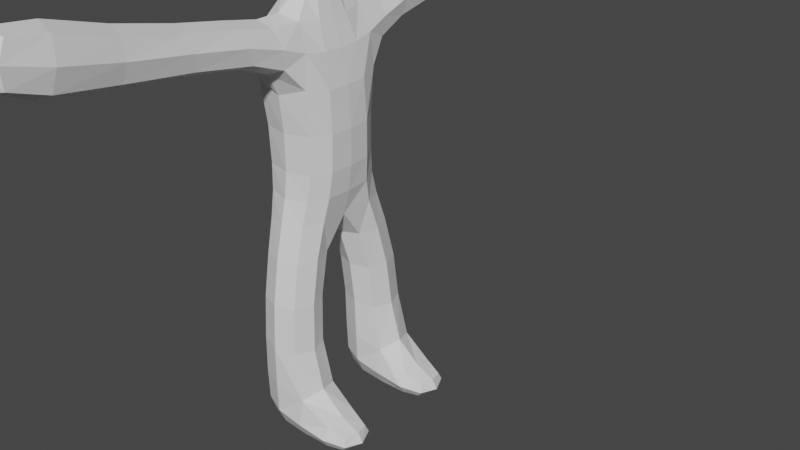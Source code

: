# Source: Zombie.blend  (saved by Blender 2.90.8; exported with 4.5.12 LTS)
import bpy
from mathutils import Matrix  # noqa: F401  (used for matrix-valued properties, if any)

bpy.ops.wm.read_factory_settings(use_empty=True)
scene = bpy.context.scene
scene.name = 'Scene'

# ---- collections
col_collection = bpy.data.collections.new('Collection'); scene.collection.children.link(col_collection)

# ---- materials (node trees are filled in below, after node groups)
mat_material = bpy.data.materials.new('Material')
mat_material.alpha_threshold = 0.0
mat_material.use_transparent_shadow = False
mat_material.line_color = (0.0, 0.0, 0.0, 1.0)

# ---- material node trees
mat_material.use_nodes = True; mat_material.node_tree.nodes.clear()
_N = mat_material.node_tree.nodes; _L = mat_material.node_tree.links
n0 = _N.new('ShaderNodeOutputMaterial'); n0.name = 'Material Output'; n0.location = (300, 300)
n1 = _N.new('ShaderNodeBsdfPrincipled'); n1.name = 'Principled BSDF'; n1.location = (10, 300)
n1.distribution = 'GGX'
n1.subsurface_method = 'BURLEY'
n1.inputs[2].default_value = 0.4
n1.inputs[3].default_value = 1.45
n1.inputs[27].default_value = (0.0, 0.0, 0.0, 1.0)
n1.inputs[28].default_value = 1.0
_L.new(n1.outputs[0], n0.inputs[0])
n0.is_active_output = True

# ---- world
world_world = bpy.data.worlds.new('World'); scene.world = world_world
world_world.use_nodes = True; world_world.node_tree.nodes.clear()
_N = world_world.node_tree.nodes; _L = world_world.node_tree.links
n0 = _N.new('ShaderNodeOutputWorld'); n0.name = 'World Output'; n0.location = (300, 300)
n1 = _N.new('ShaderNodeBackground'); n1.name = 'Background'; n1.location = (10, 300)
n1.inputs[0].default_value = (0.05088, 0.05088, 0.05088, 1.0)
_L.new(n1.outputs[0], n0.inputs[0])
n0.is_active_output = True
world_world.color = (0.05088, 0.05088, 0.05088)
world_world.use_sun_shadow = False
world_world.sun_shadow_jitter_overblur = 0.0

# ---- meshes
me_cube = bpy.data.meshes.new('Cube')
me_cube.from_pydata([(1.043, 2.78, 0.653), (1.022, 2.687, -0.7678), (1.043, 1.26, 0.653), (1.022, 1.354, -0.7678), (-0.6667, 2.687, 1.11), (-0.5, 2.52, -0.5258), (-0.6667, 1.354, 1.11), (-0.5, 1.52, -0.5258), (0.6156, 2.524, 3.953), (0.6156, 1.185, 3.953), (-0.7177, 2.524, 4.022), (-0.7177, 1.185, 4.022), (0.4487, 1.819, 6.64), (-0.9595, 1.819, 6.64), (0.5474, 1.459, 8.386), (-1.16, 1.481, 8.386), (0.607, 1.578, 11.3), (-1.227, 1.746, 11.28), (0.1845, 1.33, 13.32), (-0.9244, 1.625, 13.3), (-0.06212, 0.5047, 14.45), (-0.8062, 0.5443, 14.46), (-0.9283, 3.434, 12.42), (0.3197, 3.37, 12.5), (-0.8556, 3.727, 13.57), (0.09562, 3.7, 13.63), (-0.8978, 7.885, 13.16), (0.2706, 7.879, 13.18), (-0.8182, 7.696, 14.41), (0.1512, 7.705, 14.4), (0.3105, 0.5304, 15.2), (-0.7675, 0.4666, 15.22), (0.3575, 0.7746, 16.51), (-0.8855, 0.7646, 16.51), (-0.6749, 0.6562, 17.36), (0.1328, 0.6413, 17.38), (2.74, 2.52, -0.2578), (-0.7518, 11.3, 13.97), (0.3864, 11.3, 13.96), (-0.7753, 10.99, 15.2), (0.2152, 10.99, 15.19), (2.629, 2.52, -0.7676), (2.74, 1.52, -0.2578), (2.629, 1.52, -0.7676), (1.043, -2.78, 0.653), (1.022, -2.687, -0.7678), (1.043, -1.26, 0.653), (1.022, -1.354, -0.7678), (-0.6667, -2.687, 1.11), (-0.5, -2.52, -0.5258), (-0.6667, -1.354, 1.11), (-0.5, -1.52, -0.5258), (0.6156, -2.524, 3.953), (0.6156, -1.185, 3.953), (-0.7177, -2.524, 4.022), (-0.7177, -1.185, 4.022), (0.4487, -1.819, 6.64), (0.5981, 2.142e-08, 6.516), (-0.9595, -1.819, 6.64), (-1.1, -5.588e-09, 6.516), (0.5474, -1.459, 8.386), (0.9743, 0.0, 8.386), (-1.16, -1.481, 8.386), (-1.587, 0.0, 8.386), (0.607, -1.578, 11.3), (0.9087, 0.0, 11.13), (-1.227, -1.746, 11.28), (-1.589, 0.0, 11.13), (0.1845, -1.33, 13.32), (0.3598, 0.0, 13.21), (-0.9244, -1.625, 13.3), (-1.314, 0.0, 13.21), (-0.06212, -0.5047, 14.45), (0.1451, 0.0, 14.43), (-0.8062, -0.5443, 14.46), (-1.049, 0.0, 14.46), (-0.9283, -3.434, 12.42), (0.3197, -3.37, 12.5), (-0.8556, -3.727, 13.57), (0.09562, -3.7, 13.63), (-0.8978, -7.885, 13.16), (0.2706, -7.879, 13.18), (-0.8182, -7.696, 14.41), (0.1512, -7.705, 14.4), (0.3105, -0.5304, 15.2), (0.7106, 0.0, 15.12), (-0.7675, -0.4666, 15.22), (-1.101, 0.0, 15.21), (0.3575, -0.7746, 16.51), (0.8268, 2.561e-09, 16.51), (-0.8855, -0.7646, 16.51), (-1.309, 5.355e-09, 16.53), (-0.6749, -0.6562, 17.36), (-0.8619, 3.26e-09, 17.52), (0.3126, 2.328e-10, 17.54), (0.1328, -0.6413, 17.38), (2.74, -2.52, -0.2578), (-0.7518, -11.3, 13.97), (0.3864, -11.3, 13.96), (-0.7753, -10.99, 15.2), (0.2152, -10.99, 15.19), (2.629, -2.52, -0.7676), (2.74, -1.52, -0.2578), (2.629, -1.52, -0.7676), (-0.6096, 2.02, -0.6177), (0.06607, 2.659, -0.6925), (1.039, 2.954, -0.253), (-0.6381, 1.382, 0.03526), (1.039, 1.087, -0.253), (-0.6381, 2.659, 0.03526), (1.327, 2.02, 0.8532), (0.06607, 1.382, -0.6925), (-0.9167, 2.02, 1.162), (0.03887, 2.954, 0.9531), (1.015, 2.02, -0.942), (0.8656, 1.854, 3.94), (-0.9677, 1.854, 4.035), (-0.05107, 2.775, 3.987), (0.6997, 2.677, 2.292), (-0.6731, 2.667, 2.505), (-0.6731, 1.333, 2.505), (0.6997, 1.323, 2.292), (0.7344, 1.111, 6.636), (-1.246, 1.111, 6.636), (-0.2554, 2.066, 6.64), (0.5181, 2.19, 5.454), (-0.8246, 2.19, 5.463), (-0.838, 0.8008, 5.446), (0.5327, 0.8008, 5.437), (0.9209, 0.8358, 8.386), (-1.534, 0.855, 8.386), (-0.3064, 1.691, 8.386), (0.4789, 1.575, 7.482), (-1.079, 1.578, 7.482), (-1.454, 0.0, 7.479), (0.8529, 0.0, 7.479), (0.8773, 0.7953, 11.15), (-1.538, 0.9251, 11.15), (-0.2998, 1.857, 11.02), (0.5833, 1.443, 9.713), (-1.197, 1.516, 9.712), (-1.629, 0.0, 9.702), (1.008, 0.0, 9.702), (0.3418, 0.5949, 13.22), (-1.219, 0.8179, 13.22), (-0.3668, 1.631, 13.56), (0.5847, 1.459, 12.44), (-1.262, 1.752, 12.41), (-1.472, 0.0, 12.3), (0.6575, 0.0, 12.3), (0.112, 0.2843, 14.44), (-1.003, 0.3189, 14.46), (-0.4297, 0.6032, 14.46), (-0.03464, 0.7787, 13.94), (-0.8301, 0.9469, 13.94), (-1.157, 0.0, 13.93), (0.1486, 0.0, 13.92), (-0.2901, 3.344, 12.25), (-0.3942, 3.771, 13.81), (0.4138, 3.526, 13.08), (-1.098, 3.589, 12.98), (0.4136, 2.229, 12.07), (0.1409, 2.386, 13.35), (-1.011, 2.363, 12.01), (-0.866, 2.55, 13.31), (-0.3099, 7.916, 12.94), (-0.3372, 7.667, 14.64), (0.4114, 7.792, 13.79), (-1.058, 7.79, 13.78), (0.2388, 5.41, 12.84), (0.09467, 5.552, 13.95), (-0.8914, 5.433, 12.79), (-0.8236, 5.534, 13.92), (0.6231, 0.3146, 15.15), (-1.038, 0.2587, 15.22), (-0.2368, 0.5733, 15.23), (0.1067, 0.4446, 14.81), (-0.7707, 0.4056, 14.82), (-1.03, 0.0, 14.81), (0.4022, 0.0, 14.74), (0.7217, 0.4469, 16.51), (-1.221, 0.4381, 16.52), (-0.2697, 0.885, 16.51), (0.387, 0.6758, 15.82), (-0.8354, 0.6306, 15.83), (-1.233, 4.657e-10, 15.83), (0.8512, -4.191e-09, 15.76), (-1.208, -2.794e-09, 17.12), (0.2703, 0.7451, 17.07), (2.807, 2.63, -0.5275), (-0.8213, 0.7583, 17.05), (0.6702, 1.397e-09, 17.14), (-0.2138, 1.304e-08, 6.087), (-0.05107, 0.934, 3.987), (0.03887, 1.087, 0.9531), (-0.1561, 11.57, 13.87), (-0.2893, 11.2, 15.41), (0.4457, 11.38, 14.64), (-0.8911, 11.38, 14.65), (-0.855, 9.742, 14.97), (-0.9053, 10.08, 13.55), (0.236, 9.743, 14.96), (0.4337, 10.08, 13.55), (2.807, 1.411, -0.5275), (2.881, 2.02, -0.226), (2.734, 2.02, -0.829), (2.007, 2.659, -0.8002), (2.007, 1.382, -0.8002), (2.111, 1.372, -0.02206), (2.111, 2.669, -0.02206), (-0.8071, 0.4026, 17.47), (-0.2688, 0.6852, 17.41), (0.263, 0.388, 17.49), (-0.2754, -1.863e-09, 17.67), (-0.6096, -2.02, -0.6177), (0.06607, -2.659, -0.6925), (1.039, -2.954, -0.253), (-0.6381, -1.382, 0.03526), (1.039, -1.087, -0.253), (-0.6381, -2.659, 0.03526), (1.327, -2.02, 0.8532), (0.06607, -1.382, -0.6925), (-0.9167, -2.02, 1.162), (0.03887, -2.954, 0.9531), (1.015, -2.02, -0.942), (0.8656, -1.854, 3.94), (-0.9677, -1.854, 4.035), (-0.05107, -2.775, 3.987), (0.6997, -2.677, 2.292), (-0.6731, -2.667, 2.505), (-0.6731, -1.333, 2.505), (0.6997, -1.323, 2.292), (0.7344, -1.111, 6.636), (-1.246, -1.111, 6.636), (-0.2554, -2.066, 6.64), (0.5181, -2.19, 5.454), (-0.8246, -2.19, 5.463), (-0.838, -0.8008, 5.446), (0.5327, -0.8008, 5.437), (0.9209, -0.8358, 8.386), (-1.534, -0.855, 8.386), (-0.3064, -1.691, 8.386), (0.4789, -1.575, 7.482), (-1.079, -1.578, 7.482), (0.8773, -0.7953, 11.15), (-1.538, -0.9251, 11.15), (-0.2998, -1.857, 11.02), (0.5833, -1.443, 9.713), (-1.197, -1.516, 9.712), (0.3418, -0.5949, 13.22), (-1.219, -0.8179, 13.22), (-0.3668, -1.631, 13.56), (0.5847, -1.459, 12.44), (-1.262, -1.752, 12.41), (0.112, -0.2843, 14.44), (-1.003, -0.3189, 14.46), (-0.4297, -0.6032, 14.46), (-0.03464, -0.7787, 13.94), (-0.8301, -0.9469, 13.94), (-0.2901, -3.344, 12.25), (-0.3942, -3.771, 13.81), (0.4138, -3.526, 13.08), (-1.098, -3.589, 12.98), (0.4136, -2.229, 12.07), (0.1409, -2.386, 13.35), (-1.011, -2.363, 12.01), (-0.866, -2.55, 13.31), (-0.3099, -7.916, 12.94), (-0.3372, -7.667, 14.64), (0.4114, -7.792, 13.79), (-1.058, -7.79, 13.78), (0.2388, -5.41, 12.84), (0.09467, -5.552, 13.95), (-0.8914, -5.433, 12.79), (-0.8236, -5.534, 13.92), (0.6231, -0.3146, 15.15), (-1.038, -0.2587, 15.22), (-0.2368, -0.5733, 15.23), (0.1067, -0.4446, 14.81), (-0.7707, -0.4056, 14.82), (0.7217, -0.4469, 16.51), (-1.221, -0.4381, 16.52), (-0.2697, -0.885, 16.51), (0.387, -0.6758, 15.82), (-0.8354, -0.6306, 15.83), (0.2703, -0.7451, 17.07), (2.807, -2.63, -0.5275), (-0.8213, -0.7583, 17.05), (-0.05107, -0.934, 3.987), (0.03887, -1.087, 0.9531), (-0.1561, -11.57, 13.87), (-0.2893, -11.2, 15.41), (0.4457, -11.38, 14.64), (-0.8911, -11.38, 14.65), (-0.855, -9.742, 14.97), (-0.9053, -10.08, 13.55), (0.236, -9.743, 14.96), (0.4337, -10.08, 13.55), (2.807, -1.411, -0.5275), (2.881, -2.02, -0.226), (2.734, -2.02, -0.829), (2.007, -2.659, -0.8002), (2.007, -1.382, -0.8002), (2.111, -1.372, -0.02206), (2.111, -2.669, -0.02206), (-0.8071, -0.4026, 17.47), (-0.2688, -0.6852, 17.41), (0.263, -0.388, 17.49), (-0.8781, 2.02, 0.06203), (0.0544, 2.02, -0.8919), (2.0, 2.02, -0.9367), (0.05172, 2.934, -0.08789), (0.001384, 2.919, 2.402), (-0.9231, 2.0, 2.542), (0.9593, 2.0, 2.273), (-0.1532, 2.442, 5.459), (-1.08, 1.508, 5.464), (0.7733, 1.508, 5.452), (-0.3001, 1.81, 7.482), (-1.416, 0.9131, 7.481), (0.8158, 0.9107, 7.481), (-0.3057, 1.699, 9.694), (-1.575, 0.8739, 9.706), (0.9567, 0.8118, 9.706), (0.4968, 2.279, 12.73), (-1.407, 0.925, 12.31), (0.6461, 0.7211, 12.32), (-0.4166, 0.9905, 13.97), (-1.08, 0.5555, 13.93), (0.1255, 0.4132, 13.93), (0.3588, 5.481, 13.41), (-0.2867, 2.275, 11.8), (-1.158, 2.48, 12.66), (-0.3739, 2.514, 13.56), (-1.112, 9.935, 14.27), (-0.3192, 5.399, 12.6), (-1.05, 5.484, 13.35), (-0.3716, 5.565, 14.15), (-0.3365, 0.4888, 14.82), (-0.9847, 0.2274, 14.82), (0.3433, 0.2615, 14.77), (-0.2326, 0.7512, 15.84), (-1.154, 0.3559, 15.83), (0.7473, 0.3954, 15.78), (0.05172, 1.107, -0.08789), (0.001384, 1.08, 2.402), (-0.1492, 0.5591, 5.402), (-0.2045, 11.88, 14.78), (-0.3241, 9.702, 15.24), (0.5684, 9.935, 14.26), (-0.2195, 10.17, 13.29), (3.065, 2.02, -0.5586), (2.165, 2.02, 0.1242), (2.068, 1.14, -0.4276), (2.068, 2.901, -0.4276), (-0.2708, 0.3853, 17.61), (0.5811, 0.4296, 17.12), (-0.2768, 0.8606, 17.05), (-1.124, 0.4419, 17.09), (-0.8781, -2.02, 0.06203), (0.0544, -2.02, -0.8919), (2.0, -2.02, -0.9367), (0.05172, -2.934, -0.08789), (0.001384, -2.919, 2.402), (-0.9231, -2.0, 2.542), (0.9593, -2.0, 2.273), (-0.1532, -2.442, 5.459), (-1.08, -1.508, 5.464), (0.7733, -1.508, 5.452), (-0.3001, -1.81, 7.482), (-1.416, -0.9131, 7.481), (0.8158, -0.9107, 7.481), (-0.3057, -1.699, 9.694), (-1.575, -0.8739, 9.706), (0.9567, -0.8118, 9.706), (0.4968, -2.279, 12.73), (-1.407, -0.925, 12.31), (0.6461, -0.7211, 12.32), (-0.4166, -0.9905, 13.97), (-1.08, -0.5555, 13.93), (0.1255, -0.4132, 13.93), (0.3588, -5.481, 13.41), (-0.2867, -2.275, 11.8), (-1.158, -2.48, 12.66), (-0.3739, -2.514, 13.56), (-1.112, -9.935, 14.27), (-0.3192, -5.399, 12.6), (-1.05, -5.484, 13.35), (-0.3716, -5.565, 14.15), (-0.3365, -0.4888, 14.82), (-0.9847, -0.2274, 14.82), (0.3433, -0.2615, 14.77), (-0.2326, -0.7512, 15.84), (-1.154, -0.3559, 15.83), (0.7473, -0.3954, 15.78), (0.05172, -1.107, -0.08789), (0.001384, -1.08, 2.402), (-0.1492, -0.5591, 5.402), (-0.2045, -11.88, 14.78), (-0.3241, -9.702, 15.24), (0.5684, -9.935, 14.26), (-0.2195, -10.17, 13.29), (3.065, -2.02, -0.5586), (2.165, -2.02, 0.1242), (2.068, -1.14, -0.4276), (2.068, -2.901, -0.4276), (-0.2708, -0.3853, 17.61), (0.5811, -0.4296, 17.12), (-0.2768, -0.8606, 17.05), (-1.124, -0.4419, 17.09)], [], [(7, 107, 308, 104), (107, 6, 112, 308), (308, 112, 4, 109), (104, 308, 109, 5), (5, 105, 309, 104), (105, 1, 114, 309), (309, 114, 3, 111), (104, 309, 111, 7), (3, 114, 310, 207), (114, 1, 206, 310), (310, 206, 41, 205), (207, 310, 205, 43), (5, 109, 311, 105), (109, 4, 113, 311), (311, 113, 0, 106), (105, 311, 106, 1), (0, 113, 312, 118), (113, 4, 119, 312), (312, 119, 10, 117), (118, 312, 117, 8), (4, 112, 313, 119), (112, 6, 120, 313), (313, 120, 11, 116), (119, 313, 116, 10), (2, 110, 314, 121), (110, 0, 118, 314), (314, 118, 8, 115), (121, 314, 115, 9), (8, 117, 315, 125), (117, 10, 126, 315), (315, 126, 13, 124), (125, 315, 124, 12), (10, 116, 316, 126), (116, 11, 127, 316), (316, 127, 59, 123), (126, 316, 123, 13), (9, 115, 317, 128), (115, 8, 125, 317), (317, 125, 12, 122), (128, 317, 122, 57), (12, 124, 318, 132), (124, 13, 133, 318), (318, 133, 15, 131), (132, 318, 131, 14), (13, 123, 319, 133), (123, 59, 134, 319), (319, 134, 63, 130), (133, 319, 130, 15), (57, 122, 320, 135), (122, 12, 132, 320), (320, 132, 14, 129), (135, 320, 129, 61), (14, 131, 321, 139), (131, 15, 140, 321), (321, 140, 17, 138), (139, 321, 138, 16), (15, 130, 322, 140), (130, 63, 141, 322), (322, 141, 67, 137), (140, 322, 137, 17), (61, 129, 323, 142), (129, 14, 139, 323), (323, 139, 16, 136), (142, 323, 136, 65), (18, 146, 324, 162), (146, 16, 161, 324), (324, 161, 23, 159), (162, 324, 159, 25), (17, 137, 325, 147), (137, 67, 148, 325), (325, 148, 71, 144), (147, 325, 144, 19), (65, 136, 326, 149), (136, 16, 146, 326), (326, 146, 18, 143), (149, 326, 143, 69), (18, 145, 327, 153), (145, 19, 154, 327), (327, 154, 21, 152), (153, 327, 152, 20), (19, 144, 328, 154), (144, 71, 155, 328), (328, 155, 75, 151), (154, 328, 151, 21), (69, 143, 329, 156), (143, 18, 153, 329), (329, 153, 20, 150), (156, 329, 150, 73), (25, 159, 330, 170), (159, 23, 169, 330), (330, 169, 27, 167), (170, 330, 167, 29), (16, 138, 331, 161), (138, 17, 163, 331), (331, 163, 22, 157), (161, 331, 157, 23), (17, 147, 332, 163), (147, 19, 164, 332), (332, 164, 24, 160), (163, 332, 160, 22), (19, 145, 333, 164), (145, 18, 162, 333), (333, 162, 25, 158), (164, 333, 158, 24), (26, 168, 334, 200), (168, 28, 199, 334), (334, 199, 39, 198), (200, 334, 198, 37), (23, 157, 335, 169), (157, 22, 171, 335), (335, 171, 26, 165), (169, 335, 165, 27), (22, 160, 336, 171), (160, 24, 172, 336), (336, 172, 28, 168), (171, 336, 168, 26), (24, 158, 337, 172), (158, 25, 170, 337), (337, 170, 29, 166), (172, 337, 166, 28), (20, 152, 338, 176), (152, 21, 177, 338), (338, 177, 31, 175), (176, 338, 175, 30), (21, 151, 339, 177), (151, 75, 178, 339), (339, 178, 87, 174), (177, 339, 174, 31), (73, 150, 340, 179), (150, 20, 176, 340), (340, 176, 30, 173), (179, 340, 173, 85), (30, 175, 341, 183), (175, 31, 184, 341), (341, 184, 33, 182), (183, 341, 182, 32), (31, 174, 342, 184), (174, 87, 185, 342), (342, 185, 91, 181), (184, 342, 181, 33), (85, 173, 343, 186), (173, 30, 183, 343), (343, 183, 32, 180), (186, 343, 180, 89), (7, 111, 344, 107), (111, 3, 108, 344), (344, 108, 2, 194), (107, 344, 194, 6), (6, 194, 345, 120), (194, 2, 121, 345), (345, 121, 9, 193), (120, 345, 193, 11), (11, 193, 346, 127), (193, 9, 128, 346), (346, 128, 57, 192), (127, 346, 192, 59), (38, 195, 347, 197), (195, 37, 198, 347), (347, 198, 39, 196), (197, 347, 196, 40), (28, 166, 348, 199), (166, 29, 201, 348), (348, 201, 40, 196), (199, 348, 196, 39), (29, 167, 349, 201), (167, 27, 202, 349), (349, 202, 38, 197), (201, 349, 197, 40), (27, 165, 350, 202), (165, 26, 200, 350), (350, 200, 37, 195), (202, 350, 195, 38), (41, 189, 351, 205), (189, 36, 204, 351), (351, 204, 42, 203), (205, 351, 203, 43), (0, 110, 352, 209), (110, 2, 208, 352), (352, 208, 42, 204), (209, 352, 204, 36), (2, 108, 353, 208), (108, 3, 207, 353), (353, 207, 43, 203), (208, 353, 203, 42), (1, 106, 354, 206), (106, 0, 209, 354), (354, 209, 36, 189), (206, 354, 189, 41), (34, 210, 355, 211), (210, 93, 213, 355), (355, 213, 94, 212), (211, 355, 212, 35), (32, 188, 356, 180), (188, 35, 212, 356), (356, 212, 94, 191), (180, 356, 191, 89), (32, 182, 357, 188), (182, 33, 190, 357), (357, 190, 34, 211), (188, 357, 211, 35), (91, 187, 358, 181), (187, 93, 210, 358), (358, 210, 34, 190), (181, 358, 190, 33), (51, 214, 359, 217), (214, 49, 219, 359), (359, 219, 48, 222), (217, 359, 222, 50), (49, 214, 360, 215), (214, 51, 221, 360), (360, 221, 47, 224), (215, 360, 224, 45), (47, 302, 361, 224), (302, 103, 300, 361), (361, 300, 101, 301), (224, 361, 301, 45), (49, 215, 362, 219), (215, 45, 216, 362), (362, 216, 44, 223), (219, 362, 223, 48), (44, 228, 363, 223), (228, 52, 227, 363), (363, 227, 54, 229), (223, 363, 229, 48), (48, 229, 364, 222), (229, 54, 226, 364), (364, 226, 55, 230), (222, 364, 230, 50), (46, 231, 365, 220), (231, 53, 225, 365), (365, 225, 52, 228), (220, 365, 228, 44), (52, 235, 366, 227), (235, 56, 234, 366), (366, 234, 58, 236), (227, 366, 236, 54), (54, 236, 367, 226), (236, 58, 233, 367), (367, 233, 59, 237), (226, 367, 237, 55), (53, 238, 368, 225), (238, 57, 232, 368), (368, 232, 56, 235), (225, 368, 235, 52), (56, 242, 369, 234), (242, 60, 241, 369), (369, 241, 62, 243), (234, 369, 243, 58), (58, 243, 370, 233), (243, 62, 240, 370), (370, 240, 63, 134), (233, 370, 134, 59), (57, 135, 371, 232), (135, 61, 239, 371), (371, 239, 60, 242), (232, 371, 242, 56), (60, 247, 372, 241), (247, 64, 246, 372), (372, 246, 66, 248), (241, 372, 248, 62), (62, 248, 373, 240), (248, 66, 245, 373), (373, 245, 67, 141), (240, 373, 141, 63), (61, 142, 374, 239), (142, 65, 244, 374), (374, 244, 64, 247), (239, 374, 247, 60), (68, 264, 375, 252), (264, 79, 261, 375), (375, 261, 77, 263), (252, 375, 263, 64), (66, 253, 376, 245), (253, 70, 250, 376), (376, 250, 71, 148), (245, 376, 148, 67), (65, 149, 377, 244), (149, 69, 249, 377), (377, 249, 68, 252), (244, 377, 252, 64), (68, 257, 378, 251), (257, 72, 256, 378), (378, 256, 74, 258), (251, 378, 258, 70), (70, 258, 379, 250), (258, 74, 255, 379), (379, 255, 75, 155), (250, 379, 155, 71), (69, 156, 380, 249), (156, 73, 254, 380), (380, 254, 72, 257), (249, 380, 257, 68), (79, 272, 381, 261), (272, 83, 269, 381), (381, 269, 81, 271), (261, 381, 271, 77), (64, 263, 382, 246), (263, 77, 259, 382), (382, 259, 76, 265), (246, 382, 265, 66), (66, 265, 383, 253), (265, 76, 262, 383), (383, 262, 78, 266), (253, 383, 266, 70), (70, 266, 384, 251), (266, 78, 260, 384), (384, 260, 79, 264), (251, 384, 264, 68), (80, 295, 385, 270), (295, 97, 293, 385), (385, 293, 99, 294), (270, 385, 294, 82), (77, 271, 386, 259), (271, 81, 267, 386), (386, 267, 80, 273), (259, 386, 273, 76), (76, 273, 387, 262), (273, 80, 270, 387), (387, 270, 82, 274), (262, 387, 274, 78), (78, 274, 388, 260), (274, 82, 268, 388), (388, 268, 83, 272), (260, 388, 272, 79), (72, 278, 389, 256), (278, 84, 277, 389), (389, 277, 86, 279), (256, 389, 279, 74), (74, 279, 390, 255), (279, 86, 276, 390), (390, 276, 87, 178), (255, 390, 178, 75), (73, 179, 391, 254), (179, 85, 275, 391), (391, 275, 84, 278), (254, 391, 278, 72), (84, 283, 392, 277), (283, 88, 282, 392), (392, 282, 90, 284), (277, 392, 284, 86), (86, 284, 393, 276), (284, 90, 281, 393), (393, 281, 91, 185), (276, 393, 185, 87), (85, 186, 394, 275), (186, 89, 280, 394), (394, 280, 88, 283), (275, 394, 283, 84), (51, 217, 395, 221), (217, 50, 289, 395), (395, 289, 46, 218), (221, 395, 218, 47), (50, 230, 396, 289), (230, 55, 288, 396), (396, 288, 53, 231), (289, 396, 231, 46), (55, 237, 397, 288), (237, 59, 192, 397), (397, 192, 57, 238), (288, 397, 238, 53), (98, 292, 398, 290), (292, 100, 291, 398), (398, 291, 99, 293), (290, 398, 293, 97), (82, 294, 399, 268), (294, 99, 291, 399), (399, 291, 100, 296), (268, 399, 296, 83), (83, 296, 400, 269), (296, 100, 292, 400), (400, 292, 98, 297), (269, 400, 297, 81), (81, 297, 401, 267), (297, 98, 290, 401), (401, 290, 97, 295), (267, 401, 295, 80), (101, 300, 402, 286), (300, 103, 298, 402), (402, 298, 102, 299), (286, 402, 299, 96), (44, 304, 403, 220), (304, 96, 299, 403), (403, 299, 102, 303), (220, 403, 303, 46), (46, 303, 404, 218), (303, 102, 298, 404), (404, 298, 103, 302), (218, 404, 302, 47), (45, 301, 405, 216), (301, 101, 286, 405), (405, 286, 96, 304), (216, 405, 304, 44), (92, 306, 406, 305), (306, 95, 307, 406), (406, 307, 94, 213), (305, 406, 213, 93), (88, 280, 407, 285), (280, 89, 191, 407), (407, 191, 94, 307), (285, 407, 307, 95), (88, 285, 408, 282), (285, 95, 306, 408), (408, 306, 92, 287), (282, 408, 287, 90), (91, 281, 409, 187), (281, 90, 287, 409), (409, 287, 92, 305), (187, 409, 305, 93)])
_uv = me_cube.uv_layers.new(name='UVMap')
_uv.uv.foreach_set('vector', [0.375, 0.0, 0.4948, 0.01563, 0.4948, 0.1276, 0.375, 0.125, 0.4948, 0.01563, 0.5833, 0.125, 0.5833, 0.1389, 0.4948, 0.1276, 0.4948, 0.1276, 0.5833, 0.1389, 0.5833, 0.25, 0.4948, 0.25, 0.375, 0.125, 0.4948, 0.1276, 0.4948, 0.25, 0.375, 0.25, 0.125, 0.5, 0.2448, 0.4948, 0.2457, 0.6241, 0.125, 0.625, 0.2448, 0.4948, 0.3333, 0.4583, 0.3385, 0.6215, 0.2457, 0.6241, 0.2457, 0.6241, 0.3385, 0.6215, 0.375, 0.75, 0.25, 0.75, 0.125, 0.625, 0.2457, 0.6241, 0.25, 0.75, 0.125, 0.75, 0.375, 0.75, 0.3385, 0.6215, 0.3842, 0.6241, 0.4159, 0.7082, 0.3385, 0.6215, 0.3333, 0.4583, 0.4124, 0.5374, 0.3842, 0.6241, 0.3842, 0.6241, 0.4124, 0.5374, 0.4375, 0.5625, 0.4238, 0.625, 0.4159, 0.7082, 0.3842, 0.6241, 0.4238, 0.625, 0.4375, 0.6875, 0.375, 0.25, 0.4948, 0.25, 0.4942, 0.3707, 0.3698, 0.3698, 0.4948, 0.25, 0.5833, 0.25, 0.5846, 0.3741, 0.4942, 0.3707, 0.4942, 0.3707, 0.5846, 0.3741, 0.595, 0.5, 0.4934, 0.4635, 0.3698, 0.3698, 0.4942, 0.3707, 0.4934, 0.4635, 0.3333, 0.4583, 0.595, 0.5, 0.5846, 0.3741, 0.6201, 0.375, 0.6219, 0.5, 0.5846, 0.3741, 0.5833, 0.25, 0.6198, 0.25, 0.6201, 0.375, 0.6201, 0.375, 0.6198, 0.25, 0.625, 0.25, 0.625, 0.375, 0.6219, 0.5, 0.6201, 0.375, 0.625, 0.375, 0.625, 0.5, 0.5833, 0.25, 0.5833, 0.1389, 0.6198, 0.145, 0.6198, 0.25, 0.5833, 0.1389, 0.5833, 0.125, 0.6207, 0.1632, 0.6198, 0.145, 0.6198, 0.145, 0.6207, 0.1632, 0.625, 0.1667, 0.625, 0.1458, 0.6198, 0.25, 0.6198, 0.145, 0.625, 0.1458, 0.625, 0.25, 0.5833, 0.625, 0.6176, 0.6111, 0.6236, 0.605, 0.6215, 0.5868, 0.6176, 0.6111, 0.595, 0.5, 0.6219, 0.5, 0.6236, 0.605, 0.6236, 0.605, 0.6219, 0.5, 0.625, 0.5, 0.625, 0.6042, 0.6215, 0.5868, 0.6236, 0.605, 0.625, 0.6042, 0.625, 0.5833, 0.625, 0.5, 0.625, 0.375, 0.625, 0.375, 0.625, 0.5, 0.625, 0.375, 0.625, 0.25, 0.625, 0.25, 0.625, 0.375, 0.625, 0.375, 0.625, 0.25, 0.625, 0.25, 0.625, 0.375, 0.625, 0.5, 0.625, 0.375, 0.625, 0.375, 0.625, 0.5, 0.625, 0.25, 0.625, 0.1458, 0.625, 0.1443, 0.625, 0.25, 0.625, 0.1458, 0.625, 0.1667, 0.625, 0.1605, 0.625, 0.1443, 0.625, 0.1443, 0.625, 0.1605, 0.625, 0.1136, 0.625, 0.1379, 0.625, 0.25, 0.625, 0.1443, 0.625, 0.1379, 0.625, 0.25, 0.625, 0.5833, 0.625, 0.6042, 0.625, 0.6057, 0.625, 0.5895, 0.625, 0.6042, 0.625, 0.5, 0.625, 0.5, 0.625, 0.6057, 0.625, 0.6057, 0.625, 0.5, 0.625, 0.5, 0.625, 0.6121, 0.625, 0.5895, 0.625, 0.6057, 0.625, 0.6121, 0.625, 0.6364, 0.625, 0.5, 0.625, 0.375, 0.625, 0.375, 0.625, 0.5, 0.625, 0.375, 0.625, 0.25, 0.625, 0.25, 0.625, 0.375, 0.625, 0.375, 0.625, 0.25, 0.625, 0.25, 0.625, 0.375, 0.625, 0.5, 0.625, 0.375, 0.625, 0.375, 0.625, 0.5, 0.625, 0.25, 0.625, 0.1379, 0.625, 0.1356, 0.625, 0.25, 0.625, 0.1379, 0.625, 0.1136, 0.625, 0.0841, 0.625, 0.1356, 0.625, 0.1356, 0.625, 0.0841, 0.625, 0.08333, 0.625, 0.1354, 0.625, 0.25, 0.625, 0.1356, 0.625, 0.1354, 0.625, 0.25, 0.625, 0.6364, 0.625, 0.6121, 0.625, 0.6144, 0.625, 0.6659, 0.625, 0.6121, 0.625, 0.5, 0.625, 0.5, 0.625, 0.6144, 0.625, 0.6144, 0.625, 0.5, 0.625, 0.5, 0.625, 0.6146, 0.625, 0.6659, 0.625, 0.6144, 0.625, 0.6146, 0.625, 0.6667, 0.625, 0.5, 0.625, 0.375, 0.625, 0.375, 0.625, 0.5, 0.625, 0.375, 0.625, 0.25, 0.625, 0.25, 0.625, 0.375, 0.625, 0.375, 0.625, 0.25, 0.625, 0.25, 0.625, 0.375, 0.625, 0.5, 0.625, 0.375, 0.625, 0.375, 0.625, 0.5, 0.625, 0.25, 0.625, 0.1354, 0.625, 0.1354, 0.625, 0.25, 0.625, 0.1354, 0.625, 0.08333, 0.625, 0.08333, 0.625, 0.1354, 0.625, 0.1354, 0.625, 0.08333, 0.625, 0.08333, 0.625, 0.1345, 0.625, 0.25, 0.625, 0.1354, 0.625, 0.1345, 0.625, 0.25, 0.625, 0.6667, 0.625, 0.6146, 0.625, 0.6146, 0.625, 0.6667, 0.625, 0.6146, 0.625, 0.5, 0.625, 0.5, 0.625, 0.6146, 0.625, 0.6146, 0.625, 0.5, 0.625, 0.5, 0.625, 0.6155, 0.625, 0.6667, 0.625, 0.6146, 0.625, 0.6155, 0.625, 0.6667, 0.625, 0.5, 0.625, 0.533, 0.625, 0.4948, 0.625, 0.4627, 0.625, 0.533, 0.625, 0.5, 0.625, 0.4627, 0.625, 0.4948, 0.625, 0.4948, 0.625, 0.4627, 0.625, 0.4583, 0.625, 0.4896, 0.625, 0.4627, 0.625, 0.4948, 0.625, 0.4896, 0.625, 0.4583, 0.625, 0.25, 0.625, 0.1345, 0.625, 0.1319, 0.625, 0.217, 0.625, 0.1345, 0.625, 0.08333, 0.625, 0.08333, 0.625, 0.1319, 0.625, 0.1319, 0.625, 0.08333, 0.625, 0.08333, 0.625, 0.1345, 0.625, 0.217, 0.625, 0.1319, 0.625, 0.1345, 0.625, 0.25, 0.625, 0.6667, 0.625, 0.6155, 0.625, 0.6181, 0.625, 0.6667, 0.625, 0.6155, 0.625, 0.5, 0.625, 0.533, 0.625, 0.6181, 0.625, 0.6181, 0.625, 0.533, 0.625, 0.5, 0.625, 0.6155, 0.625, 0.6667, 0.625, 0.6181, 0.625, 0.6155, 0.625, 0.6667, 0.625, 0.5, 0.625, 0.375, 0.625, 0.375, 0.625, 0.5, 0.625, 0.375, 0.625, 0.25, 0.625, 0.25, 0.625, 0.375, 0.625, 0.375, 0.625, 0.25, 0.625, 0.25, 0.625, 0.375, 0.625, 0.5, 0.625, 0.375, 0.625, 0.375, 0.625, 0.5, 0.625, 0.25, 0.625, 0.1345, 0.625, 0.1354, 0.625, 0.25, 0.625, 0.1345, 0.625, 0.08333, 0.625, 0.08333, 0.625, 0.1354, 0.625, 0.1354, 0.625, 0.08333, 0.625, 0.08333, 0.625, 0.1354, 0.625, 0.25, 0.625, 0.1354, 0.625, 0.1354, 0.625, 0.25, 0.625, 0.6667, 0.625, 0.6155, 0.625, 0.6146, 0.625, 0.6667, 0.625, 0.6155, 0.625, 0.5, 0.625, 0.5, 0.625, 0.6146, 0.625, 0.6146, 0.625, 0.5, 0.625, 0.5, 0.625, 0.6146, 0.625, 0.6667, 0.625, 0.6146, 0.625, 0.6146, 0.625, 0.6667, 0.625, 0.4583, 0.625, 0.4896, 0.625, 0.4896, 0.625, 0.4583, 0.625, 0.4896, 0.625, 0.4583, 0.625, 0.4583, 0.625, 0.4896, 0.625, 0.4896, 0.625, 0.4583, 0.625, 0.4583, 0.625, 0.4896, 0.625, 0.4583, 0.625, 0.4896, 0.625, 0.4896, 0.625, 0.4583, 0.625, 0.5, 0.625, 0.375, 0.625, 0.375, 0.625, 0.4627, 0.625, 0.375, 0.625, 0.25, 0.625, 0.2873, 0.625, 0.375, 0.625, 0.375, 0.625, 0.2873, 0.625, 0.2917, 0.625, 0.375, 0.625, 0.4627, 0.625, 0.375, 0.625, 0.375, 0.625, 0.4583, 0.625, 0.25, 0.625, 0.217, 0.625, 0.2552, 0.625, 0.2873, 0.625, 0.217, 0.625, 0.25, 0.625, 0.2873, 0.625, 0.2552, 0.625, 0.2552, 0.625, 0.2873, 0.625, 0.2917, 0.625, 0.2604, 0.625, 0.2873, 0.625, 0.2552, 0.625, 0.2604, 0.625, 0.2917, 0.625, 0.25, 0.625, 0.375, 0.625, 0.375, 0.625, 0.2873, 0.625, 0.375, 0.625, 0.5, 0.625, 0.4627, 0.625, 0.375, 0.625, 0.375, 0.625, 0.4627, 0.625, 0.4583, 0.625, 0.375, 0.625, 0.2873, 0.625, 0.375, 0.625, 0.375, 0.625, 0.2917, 0.625, 0.2917, 0.625, 0.2604, 0.625, 0.2652, 0.625, 0.2952, 0.625, 0.2604, 0.625, 0.2917, 0.625, 0.2952, 0.625, 0.2652, 0.625, 0.2652, 0.625, 0.2952, 0.625, 0.3125, 0.625, 0.2988, 0.625, 0.2952, 0.625, 0.2652, 0.625, 0.2988, 0.625, 0.3125, 0.625, 0.4583, 0.625, 0.375, 0.625, 0.375, 0.625, 0.4583, 0.625, 0.375, 0.625, 0.2917, 0.625, 0.2917, 0.625, 0.375, 0.625, 0.375, 0.625, 0.2917, 0.625, 0.2917, 0.625, 0.375, 0.625, 0.4583, 0.625, 0.375, 0.625, 0.375, 0.625, 0.4583, 0.625, 0.2917, 0.625, 0.2604, 0.625, 0.2604, 0.625, 0.2917, 0.625, 0.2604, 0.625, 0.2917, 0.625, 0.2917, 0.625, 0.2604, 0.625, 0.2604, 0.625, 0.2917, 0.625, 0.2917, 0.625, 0.2604, 0.625, 0.2917, 0.625, 0.2604, 0.625, 0.2604, 0.625, 0.2917, 0.625, 0.2917, 0.625, 0.375, 0.625, 0.375, 0.625, 0.2917, 0.625, 0.375, 0.625, 0.4583, 0.625, 0.4583, 0.625, 0.375, 0.625, 0.375, 0.625, 0.4583, 0.625, 0.4583, 0.625, 0.375, 0.625, 0.2917, 0.625, 0.375, 0.625, 0.375, 0.625, 0.2917, 0.625, 0.5, 0.625, 0.375, 0.625, 0.375, 0.625, 0.5, 0.625, 0.375, 0.625, 0.25, 0.625, 0.25, 0.625, 0.375, 0.625, 0.375, 0.625, 0.25, 0.625, 0.25, 0.625, 0.375, 0.625, 0.5, 0.625, 0.375, 0.625, 0.375, 0.625, 0.5, 0.625, 0.25, 0.625, 0.1354, 0.625, 0.1354, 0.625, 0.25, 0.625, 0.1354, 0.625, 0.08333, 0.625, 0.08333, 0.625, 0.1354, 0.625, 0.1354, 0.625, 0.08333, 0.625, 0.08333, 0.625, 0.1354, 0.625, 0.25, 0.625, 0.1354, 0.625, 0.1354, 0.625, 0.25, 0.625, 0.6667, 0.625, 0.6146, 0.625, 0.6146, 0.625, 0.6667, 0.625, 0.6146, 0.625, 0.5, 0.625, 0.5, 0.625, 0.6146, 0.625, 0.6146, 0.625, 0.5, 0.625, 0.5, 0.625, 0.6146, 0.625, 0.6667, 0.625, 0.6146, 0.625, 0.6146, 0.625, 0.6667, 0.625, 0.5, 0.625, 0.375, 0.625, 0.375, 0.625, 0.5, 0.625, 0.375, 0.625, 0.25, 0.625, 0.25, 0.625, 0.375, 0.625, 0.375, 0.625, 0.25, 0.625, 0.25, 0.625, 0.375, 0.625, 0.5, 0.625, 0.375, 0.625, 0.375, 0.625, 0.5, 0.625, 0.25, 0.625, 0.1354, 0.6228, 0.1345, 0.625, 0.25, 0.625, 0.1354, 0.625, 0.08333, 0.6141, 0.07943, 0.6228, 0.1345, 0.6228, 0.1345, 0.6141, 0.07943, 0.5208, 0.04167, 0.612, 0.1302, 0.625, 0.25, 0.6228, 0.1345, 0.612, 0.1302, 0.625, 0.25, 0.625, 0.6667, 0.625, 0.6146, 0.6228, 0.6128, 0.6141, 0.6576, 0.625, 0.6146, 0.625, 0.5, 0.625, 0.5, 0.6228, 0.6128, 0.6228, 0.6128, 0.625, 0.5, 0.625, 0.5, 0.612, 0.6042, 0.6141, 0.6576, 0.6228, 0.6128, 0.612, 0.6042, 0.5208, 0.5833, 0.125, 0.75, 0.25, 0.75, 0.4375, 0.5625, 0.375, 0.375, 0.25, 0.75, 0.375, 0.75, 0.5, 0.75, 0.4375, 0.5625, 0.4375, 0.5625, 0.5, 0.75, 0.625, 0.75, 0.625, 0.375, 0.375, 0.375, 0.4375, 0.5625, 0.625, 0.375, 0.625, 0.0, 0.5833, 0.125, 0.6146, 0.375, 0.6233, 0.375, 0.6207, 0.1632, 0.6146, 0.375, 0.5833, 0.625, 0.6215, 0.5868, 0.6233, 0.375, 0.6233, 0.375, 0.6215, 0.5868, 0.625, 0.5833, 0.625, 0.375, 0.6207, 0.1632, 0.6233, 0.375, 0.625, 0.375, 0.625, 0.1667, 0.625, 0.1667, 0.625, 0.375, 0.625, 0.375, 0.625, 0.1605, 0.625, 0.375, 0.625, 0.5833, 0.625, 0.5895, 0.625, 0.375, 0.625, 0.375, 0.625, 0.5895, 0.625, 0.6364, 0.625, 0.375, 0.625, 0.1605, 0.625, 0.375, 0.625, 0.375, 0.625, 0.1136, 0.625, 0.4375, 0.625, 0.375, 0.625, 0.375, 0.625, 0.4512, 0.625, 0.375, 0.625, 0.3125, 0.625, 0.2988, 0.625, 0.375, 0.625, 0.375, 0.625, 0.2988, 0.625, 0.3125, 0.625, 0.375, 0.625, 0.4512, 0.625, 0.375, 0.625, 0.375, 0.625, 0.4375, 0.625, 0.2917, 0.625, 0.375, 0.625, 0.375, 0.625, 0.2952, 0.625, 0.375, 0.625, 0.4583, 0.625, 0.4548, 0.625, 0.375, 0.625, 0.375, 0.625, 0.4548, 0.625, 0.4375, 0.625, 0.375, 0.625, 0.2952, 0.625, 0.375, 0.625, 0.375, 0.625, 0.3125, 0.625, 0.4583, 0.625, 0.4896, 0.625, 0.4848, 0.625, 0.4548, 0.625, 0.4896, 0.625, 0.4583, 0.625, 0.4548, 0.625, 0.4848, 0.625, 0.4848, 0.625, 0.4548, 0.625, 0.4375, 0.625, 0.4512, 0.625, 0.4548, 0.625, 0.4848, 0.625, 0.4512, 0.625, 0.4375, 0.625, 0.4583, 0.625, 0.375, 0.625, 0.375, 0.625, 0.4548, 0.625, 0.375, 0.625, 0.2917, 0.625, 0.2952, 0.625, 0.375, 0.625, 0.375, 0.625, 0.2952, 0.625, 0.3125, 0.625, 0.375, 0.625, 0.4548, 0.625, 0.375, 0.625, 0.375, 0.625, 0.4375, 0.4375, 0.5625, 0.5, 0.5488, 0.5, 0.625, 0.4238, 0.625, 0.5, 0.5488, 0.5625, 0.5625, 0.5762, 0.625, 0.5, 0.625, 0.5, 0.625, 0.5762, 0.625, 0.5625, 0.6875, 0.5, 0.7012, 0.4238, 0.625, 0.5, 0.625, 0.5, 0.7012, 0.4375, 0.6875, 0.595, 0.5, 0.6176, 0.6111, 0.6101, 0.6224, 0.581, 0.5409, 0.6176, 0.6111, 0.5833, 0.625, 0.5798, 0.6978, 0.6101, 0.6224, 0.6101, 0.6224, 0.5798, 0.6978, 0.5625, 0.6875, 0.5762, 0.625, 0.581, 0.5409, 0.6101, 0.6224, 0.5762, 0.625, 0.5625, 0.5625, 0.5833, 0.625, 0.4948, 0.7344, 0.4991, 0.7339, 0.5798, 0.6978, 0.4948, 0.7344, 0.375, 0.75, 0.4159, 0.7082, 0.4991, 0.7339, 0.4991, 0.7339, 0.4159, 0.7082, 0.4375, 0.6875, 0.5, 0.7012, 0.5798, 0.6978, 0.4991, 0.7339, 0.5, 0.7012, 0.5625, 0.6875, 0.3333, 0.4583, 0.4934, 0.4635, 0.4986, 0.5092, 0.4124, 0.5374, 0.4934, 0.4635, 0.595, 0.5, 0.581, 0.5409, 0.4986, 0.5092, 0.4986, 0.5092, 0.581, 0.5409, 0.5625, 0.5625, 0.5, 0.5488, 0.4124, 0.5374, 0.4986, 0.5092, 0.5, 0.5488, 0.4375, 0.5625, 0.0, 0.0, 0.01302, 0.0, 0.00434, 0.002604, 0.0, 0.0, 0.01302, 0.0, 0.1042, 0.0, 0.0217, 0.01302, 0.00434, 0.002604, 0.00434, 0.002604, 0.0217, 0.01302, 0.1042, 0.125, 0.01302, 0.01563, 0.0, 0.0, 0.00434, 0.002604, 0.01302, 0.01563, 0.0, 0.0, 0.625, 0.5, 0.3125, 0.25, 0.3125, 0.3125, 0.625, 0.625, 0.3125, 0.25, 0.0, 0.0, 0.0, 0.0, 0.3125, 0.3125, 0.3125, 0.3125, 0.0, 0.0, 0.0, 0.0, 0.3125, 0.375, 0.625, 0.625, 0.3125, 0.3125, 0.3125, 0.375, 0.625, 0.75, 0.625, 0.5, 0.625, 0.375, 0.3125, 0.1875, 0.3125, 0.25, 0.625, 0.375, 0.625, 0.25, 0.3125, 0.125, 0.3125, 0.1875, 0.3125, 0.1875, 0.3125, 0.125, 0.0, 0.0, 0.0, 0.0, 0.3125, 0.25, 0.3125, 0.1875, 0.0, 0.0, 0.0, 0.0, 0.625, 0.0, 0.3125, 0.0, 0.3125, 0.0625, 0.625, 0.125, 0.3125, 0.0, 0.0, 0.0, 0.0, 0.0, 0.3125, 0.0625, 0.3125, 0.0625, 0.0, 0.0, 0.0, 0.0, 0.3125, 0.125, 0.625, 0.125, 0.3125, 0.0625, 0.3125, 0.125, 0.625, 0.25, 0.375, 0.0, 0.375, 0.125, 0.5, 0.125, 0.5, 0.0, 0.375, 0.125, 0.375, 0.25, 0.5, 0.25, 0.5, 0.125, 0.5, 0.125, 0.5, 0.25, 0.625, 0.25, 0.625, 0.125, 0.5, 0.0, 0.5, 0.125, 0.625, 0.125, 0.625, 0.0, 0.125, 0.5, 0.125, 0.625, 0.25, 0.625, 0.25, 0.5, 0.125, 0.625, 0.125, 0.75, 0.25, 0.75, 0.25, 0.625, 0.25, 0.625, 0.25, 0.75, 0.375, 0.75, 0.375, 0.625, 0.25, 0.5, 0.25, 0.625, 0.375, 0.625, 0.375, 0.5, 0.3333, 0.7083, 0.4093, 0.707, 0.3837, 0.625, 0.375, 0.625, 0.4093, 0.707, 0.4167, 0.7083, 0.3854, 0.625, 0.3837, 0.625, 0.3837, 0.625, 0.3854, 0.625, 0.4167, 0.5417, 0.4167, 0.5417, 0.375, 0.625, 0.3837, 0.625, 0.4167, 0.5417, 0.4167, 0.5417, 0.375, 0.25, 0.375, 0.375, 0.5, 0.375, 0.5, 0.25, 0.375, 0.375, 0.375, 0.5, 0.5, 0.5, 0.5, 0.375, 0.5, 0.375, 0.5, 0.5, 0.625, 0.5, 0.625, 0.375, 0.5, 0.25, 0.5, 0.375, 0.625, 0.375, 0.625, 0.25, 0.5833, 0.4583, 0.6215, 0.4965, 0.6241, 0.3741, 0.6198, 0.3698, 0.6215, 0.4965, 0.625, 0.5, 0.625, 0.375, 0.6241, 0.3741, 0.6241, 0.3741, 0.625, 0.375, 0.625, 0.25, 0.625, 0.25, 0.6198, 0.3698, 0.6241, 0.3741, 0.625, 0.25, 0.625, 0.25, 0.625, 0.25, 0.625, 0.25, 0.6233, 0.1458, 0.6146, 0.1458, 0.625, 0.25, 0.625, 0.25, 0.625, 0.1458, 0.6233, 0.1458, 0.6233, 0.1458, 0.625, 0.1458, 0.625, 0.1667, 0.6168, 0.168, 0.6146, 0.1458, 0.6233, 0.1458, 0.6168, 0.168, 0.5417, 0.1667, 0.59, 0.645, 0.6212, 0.5905, 0.6235, 0.6048, 0.6173, 0.61, 0.6212, 0.5905, 0.625, 0.5833, 0.625, 0.6042, 0.6235, 0.6048, 0.6235, 0.6048, 0.625, 0.6042, 0.625, 0.5, 0.6215, 0.4965, 0.6173, 0.61, 0.6235, 0.6048, 0.6215, 0.4965, 0.5833, 0.4583, 0.625, 0.5, 0.625, 0.5, 0.625, 0.375, 0.625, 0.375, 0.625, 0.5, 0.625, 0.5, 0.625, 0.375, 0.625, 0.375, 0.625, 0.375, 0.625, 0.375, 0.625, 0.25, 0.625, 0.25, 0.625, 0.375, 0.625, 0.375, 0.625, 0.25, 0.625, 0.25, 0.625, 0.25, 0.625, 0.25, 0.625, 0.1443, 0.625, 0.1458, 0.625, 0.25, 0.625, 0.25, 0.625, 0.1379, 0.625, 0.1443, 0.625, 0.1443, 0.625, 0.1379, 0.625, 0.1136, 0.625, 0.1605, 0.625, 0.1458, 0.625, 0.1443, 0.625, 0.1605, 0.625, 0.1667, 0.625, 0.5833, 0.625, 0.5895, 0.625, 0.6057, 0.625, 0.6042, 0.625, 0.5895, 0.625, 0.6364, 0.625, 0.6121, 0.625, 0.6057, 0.625, 0.6057, 0.625, 0.6121, 0.625, 0.5, 0.625, 0.5, 0.625, 0.6042, 0.625, 0.6057, 0.625, 0.5, 0.625, 0.5, 0.625, 0.5, 0.625, 0.5, 0.625, 0.375, 0.625, 0.375, 0.625, 0.5, 0.625, 0.5, 0.625, 0.375, 0.625, 0.375, 0.625, 0.375, 0.625, 0.375, 0.625, 0.25, 0.625, 0.25, 0.625, 0.375, 0.625, 0.375, 0.625, 0.25, 0.625, 0.25, 0.625, 0.25, 0.625, 0.25, 0.625, 0.1356, 0.625, 0.1379, 0.625, 0.25, 0.625, 0.25, 0.625, 0.1354, 0.625, 0.1356, 0.625, 0.1356, 0.625, 0.1354, 0.625, 0.08333, 0.625, 0.0841, 0.625, 0.1379, 0.625, 0.1356, 0.625, 0.0841, 0.625, 0.1136, 0.625, 0.6364, 0.625, 0.6659, 0.625, 0.6144, 0.625, 0.6121, 0.625, 0.6659, 0.625, 0.6667, 0.625, 0.6146, 0.625, 0.6144, 0.625, 0.6144, 0.625, 0.6146, 0.625, 0.5, 0.625, 0.5, 0.625, 0.6121, 0.625, 0.6144, 0.625, 0.5, 0.625, 0.5, 0.625, 0.5, 0.625, 0.5, 0.625, 0.375, 0.625, 0.375, 0.625, 0.5, 0.625, 0.5, 0.625, 0.375, 0.625, 0.375, 0.625, 0.375, 0.625, 0.375, 0.625, 0.25, 0.625, 0.25, 0.625, 0.375, 0.625, 0.375, 0.625, 0.25, 0.625, 0.25, 0.625, 0.25, 0.625, 0.25, 0.625, 0.1354, 0.625, 0.1354, 0.625, 0.25, 0.625, 0.25, 0.625, 0.1345, 0.625, 0.1354, 0.625, 0.1354, 0.625, 0.1345, 0.625, 0.08333, 0.625, 0.08333, 0.625, 0.1354, 0.625, 0.1354, 0.625, 0.08333, 0.625, 0.08333, 0.625, 0.6667, 0.625, 0.6667, 0.625, 0.6146, 0.625, 0.6146, 0.625, 0.6667, 0.625, 0.6667, 0.625, 0.6155, 0.625, 0.6146, 0.625, 0.6146, 0.625, 0.6155, 0.625, 0.5, 0.625, 0.5, 0.625, 0.6146, 0.625, 0.6146, 0.625, 0.5, 0.625, 0.5, 0.625, 0.5, 0.625, 0.4627, 0.625, 0.4948, 0.625, 0.533, 0.625, 0.4627, 0.625, 0.4583, 0.625, 0.4896, 0.625, 0.4948, 0.625, 0.4948, 0.625, 0.4896, 0.625, 0.4583, 0.625, 0.4627, 0.625, 0.533, 0.625, 0.4948, 0.625, 0.4627, 0.625, 0.5, 0.625, 0.25, 0.625, 0.217, 0.625, 0.1319, 0.625, 0.1345, 0.625, 0.217, 0.625, 0.25, 0.625, 0.1345, 0.625, 0.1319, 0.625, 0.1319, 0.625, 0.1345, 0.625, 0.08333, 0.625, 0.08333, 0.625, 0.1345, 0.625, 0.1319, 0.625, 0.08333, 0.625, 0.08333, 0.625, 0.6667, 0.625, 0.6667, 0.625, 0.6181, 0.625, 0.6155, 0.625, 0.6667, 0.625, 0.6667, 0.625, 0.6155, 0.625, 0.6181, 0.625, 0.6181, 0.625, 0.6155, 0.625, 0.5, 0.625, 0.533, 0.625, 0.6155, 0.625, 0.6181, 0.625, 0.533, 0.625, 0.5, 0.625, 0.5, 0.625, 0.5, 0.625, 0.375, 0.625, 0.375, 0.625, 0.5, 0.625, 0.5, 0.625, 0.375, 0.625, 0.375, 0.625, 0.375, 0.625, 0.375, 0.625, 0.25, 0.625, 0.25, 0.625, 0.375, 0.625, 0.375, 0.625, 0.25, 0.625, 0.25, 0.625, 0.25, 0.625, 0.25, 0.625, 0.1354, 0.625, 0.1345, 0.625, 0.25, 0.625, 0.25, 0.625, 0.1354, 0.625, 0.1354, 0.625, 0.1354, 0.625, 0.1354, 0.625, 0.08333, 0.625, 0.08333, 0.625, 0.1345, 0.625, 0.1354, 0.625, 0.08333, 0.625, 0.08333, 0.625, 0.6667, 0.625, 0.6667, 0.625, 0.6146, 0.625, 0.6155, 0.625, 0.6667, 0.625, 0.6667, 0.625, 0.6146, 0.625, 0.6146, 0.625, 0.6146, 0.625, 0.6146, 0.625, 0.5, 0.625, 0.5, 0.625, 0.6155, 0.625, 0.6146, 0.625, 0.5, 0.625, 0.5, 0.625, 0.4583, 0.625, 0.4583, 0.625, 0.4896, 0.625, 0.4896, 0.625, 0.4583, 0.625, 0.4583, 0.625, 0.4896, 0.625, 0.4896, 0.625, 0.4896, 0.625, 0.4896, 0.625, 0.4583, 0.625, 0.4583, 0.625, 0.4896, 0.625, 0.4896, 0.625, 0.4583, 0.625, 0.4583, 0.625, 0.5, 0.625, 0.4627, 0.625, 0.375, 0.625, 0.375, 0.625, 0.4627, 0.625, 0.4583, 0.625, 0.375, 0.625, 0.375, 0.625, 0.375, 0.625, 0.375, 0.625, 0.2917, 0.625, 0.2873, 0.625, 0.375, 0.625, 0.375, 0.625, 0.2873, 0.625, 0.25, 0.625, 0.25, 0.625, 0.2873, 0.625, 0.2552, 0.625, 0.217, 0.625, 0.2873, 0.625, 0.2917, 0.625, 0.2604, 0.625, 0.2552, 0.625, 0.2552, 0.625, 0.2604, 0.625, 0.2917, 0.625, 0.2873, 0.625, 0.217, 0.625, 0.2552, 0.625, 0.2873, 0.625, 0.25, 0.625, 0.25, 0.625, 0.2873, 0.625, 0.375, 0.625, 0.375, 0.625, 0.2873, 0.625, 0.2917, 0.625, 0.375, 0.625, 0.375, 0.625, 0.375, 0.625, 0.375, 0.625, 0.4583, 0.625, 0.4627, 0.625, 0.375, 0.625, 0.375, 0.625, 0.4627, 0.625, 0.5, 0.625, 0.2917, 0.625, 0.2952, 0.625, 0.2652, 0.625, 0.2604, 0.625, 0.2952, 0.625, 0.3125, 0.625, 0.2988, 0.625, 0.2652, 0.625, 0.2652, 0.625, 0.2988, 0.625, 0.3125, 0.625, 0.2952, 0.625, 0.2604, 0.625, 0.2652, 0.625, 0.2952, 0.625, 0.2917, 0.625, 0.4583, 0.625, 0.4583, 0.625, 0.375, 0.625, 0.375, 0.625, 0.4583, 0.625, 0.4583, 0.625, 0.375, 0.625, 0.375, 0.625, 0.375, 0.625, 0.375, 0.625, 0.2917, 0.625, 0.2917, 0.625, 0.375, 0.625, 0.375, 0.625, 0.2917, 0.625, 0.2917, 0.625, 0.2917, 0.625, 0.2917, 0.625, 0.2604, 0.625, 0.2604, 0.625, 0.2917, 0.625, 0.2917, 0.625, 0.2604, 0.625, 0.2604, 0.625, 0.2604, 0.625, 0.2604, 0.625, 0.2917, 0.625, 0.2917, 0.625, 0.2604, 0.625, 0.2604, 0.625, 0.2917, 0.625, 0.2917, 0.625, 0.2917, 0.625, 0.2917, 0.625, 0.375, 0.625, 0.375, 0.625, 0.2917, 0.625, 0.2917, 0.625, 0.375, 0.625, 0.375, 0.625, 0.375, 0.625, 0.375, 0.625, 0.4583, 0.625, 0.4583, 0.625, 0.375, 0.625, 0.375, 0.625, 0.4583, 0.625, 0.4583, 0.625, 0.5, 0.625, 0.5, 0.625, 0.375, 0.625, 0.375, 0.625, 0.5, 0.625, 0.5, 0.625, 0.375, 0.625, 0.375, 0.625, 0.375, 0.625, 0.375, 0.625, 0.25, 0.625, 0.25, 0.625, 0.375, 0.625, 0.375, 0.625, 0.25, 0.625, 0.25, 0.625, 0.25, 0.625, 0.25, 0.625, 0.1354, 0.625, 0.1354, 0.625, 0.25, 0.625, 0.25, 0.625, 0.1354, 0.625, 0.1354, 0.625, 0.1354, 0.625, 0.1354, 0.625, 0.08333, 0.625, 0.08333, 0.625, 0.1354, 0.625, 0.1354, 0.625, 0.08333, 0.625, 0.08333, 0.625, 0.6667, 0.625, 0.6667, 0.625, 0.6146, 0.625, 0.6146, 0.625, 0.6667, 0.625, 0.6667, 0.625, 0.6146, 0.625, 0.6146, 0.625, 0.6146, 0.625, 0.6146, 0.625, 0.5, 0.625, 0.5, 0.625, 0.6146, 0.625, 0.6146, 0.625, 0.5, 0.625, 0.5, 0.625, 0.5, 0.612, 0.4896, 0.612, 0.3672, 0.625, 0.375, 0.612, 0.4896, 0.5208, 0.4167, 0.5208, 0.3125, 0.612, 0.3672, 0.612, 0.3672, 0.5208, 0.3125, 0.5208, 0.2083, 0.612, 0.2448, 0.625, 0.375, 0.612, 0.3672, 0.612, 0.2448, 0.625, 0.25, 0.625, 0.25, 0.612, 0.2448, 0.612, 0.1319, 0.625, 0.1354, 0.612, 0.2448, 0.5208, 0.2083, 0.5208, 0.1094, 0.612, 0.1319, 0.612, 0.1319, 0.5208, 0.1094, 0.5208, 0.04167, 0.6141, 0.07943, 0.625, 0.1354, 0.612, 0.1319, 0.6141, 0.07943, 0.625, 0.08333, 0.625, 0.6667, 0.6141, 0.6576, 0.612, 0.6024, 0.625, 0.6146, 0.6141, 0.6576, 0.5208, 0.5833, 0.5208, 0.5156, 0.612, 0.6024, 0.612, 0.6024, 0.5208, 0.5156, 0.5208, 0.4167, 0.612, 0.4896, 0.625, 0.6146, 0.612, 0.6024, 0.612, 0.4896, 0.625, 0.5, 0.125, 0.75, 0.3646, 0.3958, 0.4273, 0.5631, 0.2448, 0.7448, 0.3646, 0.3958, 0.5417, 0.1667, 0.563, 0.4316, 0.4273, 0.5631, 0.4273, 0.5631, 0.563, 0.4316, 0.59, 0.645, 0.4754, 0.686, 0.2448, 0.7448, 0.4273, 0.5631, 0.4754, 0.686, 0.3333, 0.7083, 0.5417, 0.1667, 0.6168, 0.168, 0.6174, 0.3817, 0.563, 0.4316, 0.6168, 0.168, 0.625, 0.1667, 0.625, 0.375, 0.6174, 0.3817, 0.6174, 0.3817, 0.625, 0.375, 0.625, 0.5833, 0.6212, 0.5905, 0.563, 0.4316, 0.6174, 0.3817, 0.6212, 0.5905, 0.59, 0.645, 0.625, 0.1667, 0.625, 0.1605, 0.625, 0.375, 0.625, 0.375, 0.625, 0.1605, 0.625, 0.1136, 0.625, 0.375, 0.625, 0.375, 0.625, 0.375, 0.625, 0.375, 0.625, 0.6364, 0.625, 0.5895, 0.625, 0.375, 0.625, 0.375, 0.625, 0.5895, 0.625, 0.5833, 0.625, 0.4375, 0.625, 0.4512, 0.625, 0.375, 0.625, 0.375, 0.625, 0.4512, 0.625, 0.4375, 0.625, 0.375, 0.625, 0.375, 0.625, 0.375, 0.625, 0.375, 0.625, 0.3125, 0.625, 0.2988, 0.625, 0.375, 0.625, 0.375, 0.625, 0.2988, 0.625, 0.3125, 0.625, 0.2917, 0.625, 0.2952, 0.625, 0.375, 0.625, 0.375, 0.625, 0.2952, 0.625, 0.3125, 0.625, 0.375, 0.625, 0.375, 0.625, 0.375, 0.625, 0.375, 0.625, 0.4375, 0.625, 0.4548, 0.625, 0.375, 0.625, 0.375, 0.625, 0.4548, 0.625, 0.4583, 0.625, 0.4583, 0.625, 0.4548, 0.625, 0.4848, 0.625, 0.4896, 0.625, 0.4548, 0.625, 0.4375, 0.625, 0.4512, 0.625, 0.4848, 0.625, 0.4848, 0.625, 0.4512, 0.625, 0.4375, 0.625, 0.4548, 0.625, 0.4896, 0.625, 0.4848, 0.625, 0.4548, 0.625, 0.4583, 0.625, 0.4583, 0.625, 0.4548, 0.625, 0.375, 0.625, 0.375, 0.625, 0.4548, 0.625, 0.4375, 0.625, 0.375, 0.625, 0.375, 0.625, 0.375, 0.625, 0.375, 0.625, 0.3125, 0.625, 0.2952, 0.625, 0.375, 0.625, 0.375, 0.625, 0.2952, 0.625, 0.2917, 0.375, 0.5, 0.375, 0.625, 0.5, 0.625, 0.5, 0.5, 0.375, 0.625, 0.375, 0.75, 0.5, 0.75, 0.5, 0.625, 0.5, 0.625, 0.5, 0.75, 0.625, 0.75, 0.625, 0.625, 0.5, 0.5, 0.5, 0.625, 0.625, 0.625, 0.625, 0.5, 0.5833, 0.4583, 0.5833, 0.5347, 0.6148, 0.6221, 0.6173, 0.61, 0.5833, 0.5347, 0.5833, 0.5417, 0.6146, 0.625, 0.6148, 0.6221, 0.6148, 0.6221, 0.6146, 0.625, 0.5833, 0.7083, 0.5839, 0.7024, 0.6173, 0.61, 0.6148, 0.6221, 0.5839, 0.7024, 0.59, 0.645, 0.59, 0.645, 0.5839, 0.7024, 0.4968, 0.7332, 0.4754, 0.686, 0.5839, 0.7024, 0.5833, 0.7083, 0.5, 0.7396, 0.4968, 0.7332, 0.4968, 0.7332, 0.5, 0.7396, 0.4167, 0.7083, 0.4093, 0.707, 0.4754, 0.686, 0.4968, 0.7332, 0.4093, 0.707, 0.3333, 0.7083, 0.4167, 0.5417, 0.4167, 0.5417, 0.5, 0.5087, 0.5, 0.5, 0.4167, 0.5417, 0.4167, 0.5417, 0.5, 0.5104, 0.5, 0.5087, 0.5, 0.5087, 0.5, 0.5104, 0.5833, 0.5417, 0.5833, 0.5347, 0.5, 0.5, 0.5, 0.5087, 0.5833, 0.5347, 0.5833, 0.4583, 0.1563, 0.0625, 0.122, 0.07321, 0.0381, 0.02286, 0.1131, 0.02484, 0.122, 0.07321, 0.1563, 0.125, 0.1131, 0.1109, 0.0381, 0.02286, 0.0381, 0.02286, 0.1131, 0.1109, 0.1042, 0.125, 0.0217, 0.01302, 0.1131, 0.02484, 0.0381, 0.02286, 0.0217, 0.01302, 0.1042, 0.0, 0.5208, 0.4167, 0.5208, 0.5156, 0.3142, 0.313, 0.3193, 0.2554, 0.5208, 0.5156, 0.5208, 0.5833, 0.3125, 0.3698, 0.3142, 0.313, 0.3142, 0.313, 0.3125, 0.3698, 0.1042, 0.125, 0.1131, 0.1109, 0.3193, 0.2554, 0.3142, 0.313, 0.1131, 0.1109, 0.1563, 0.125, 0.5208, 0.4167, 0.3193, 0.2554, 0.3159, 0.1895, 0.5208, 0.3125, 0.3193, 0.2554, 0.1563, 0.125, 0.122, 0.07321, 0.3159, 0.1895, 0.3159, 0.1895, 0.122, 0.07321, 0.1563, 0.0625, 0.3193, 0.1277, 0.5208, 0.3125, 0.3159, 0.1895, 0.3193, 0.1277, 0.5208, 0.2083, 0.5208, 0.04167, 0.5208, 0.1094, 0.3142, 0.06404, 0.3125, 0.005208, 0.5208, 0.1094, 0.5208, 0.2083, 0.3193, 0.1277, 0.3142, 0.06404, 0.3142, 0.06404, 0.3193, 0.1277, 0.1563, 0.0625, 0.1131, 0.02484, 0.3125, 0.005208, 0.3142, 0.06404, 0.1131, 0.02484, 0.1042, 0.0])
me_cube.materials.append(mat_material)
me_cube.use_remesh_preserve_volume = False
me_cube.use_remesh_preserve_attributes = False
me_cube.use_mirror_vertex_groups = False
me_cube.update()
arm_armature = bpy.data.armatures.new('Armature')  # bones are not reproduced

# ---- objects
ob_cube = bpy.data.objects.new('Cube', me_cube)
ob_armature = bpy.data.objects.new('Armature', arm_armature)

# ---- transforms, parenting, visibility, modifiers, constraints
ob_cube.parent = ob_armature
ob_cube.matrix_parent_inverse = Matrix(((1.0, -0.0, 0.0, -0.0), (-0.0, 1.0, -0.0, 0.0), (0.0, -0.0, 1.0, -6.602), (-0.0, 0.0, -0.0, 1.0)))
ob_cube.location = (0.0, 0.0, 0.0)
ob_cube.lock_rotations_4d = False
ob_cube.empty_display_type = 'ARROWS'
ob_cube.lineart.crease_threshold = 0.0
_vg = ob_cube.vertex_groups.new(name='Bone')
for _i, _w in zip([14, 60, 61, 62, 122, 129, 132, 134, 135, 232, 233, 239, 240, 242, 243, 320, 370, 371], [0.02732, 0.03101, 0.04624, 0.0159, 0.05325, 0.06588, 0.0634, 0.04156, 0.1064, 0.03178, 0.03395, 0.06683, 0.05577, 0.05534, 0.06866, 0.2859, 0.2839, 0.2823]): _vg.add([_i], _w, 'REPLACE')
_vg = ob_cube.vertex_groups.new(name='Bone.001')
for _i, _w in zip([12, 14, 15, 16, 17, 56, 57, 59, 60, 61, 62, 63, 64, 65, 66, 122, 123, 129, 130, 131, 132, 133, 134, 135, 136, 137, 138, 139, 140, 141, 142, 149, 232, 233, 239, 240, 241, 242, 243, 244, 245, 246, 247, 248, 318, 319, 320, 321, 322, 323, 326, 369, 370, 371, 372, 373, 374, 377], [0.03196, 0.6221, 0.6769, 0.08656, 0.05932, 0.0008619, 0.07106, 0.04588, 0.6329, 0.7625, 0.5976, 0.801, 0.1147, 0.1546, 0.02987, 0.06907, 0.05444, 0.6905, 0.7731, 0.624, 0.1754, 0.2149, 0.6952, 0.5799, 0.1407, 0.05919, 0.1127, 0.3848, 0.4594, 0.1442, 0.7013, 0.01875, 0.05089, 0.04428, 0.6969, 0.6747, 0.5926, 0.1464, 0.1565, 0.1607, 0.01323, 0.1215, 0.6229, 0.2188, 0.1395, 0.561, 0.2864, 0.4493, 0.4348, 0.6128, 0.01053, 0.1113, 0.2874, 0.2787, 0.4352, 0.1553, 0.6849, 0.01813]): _vg.add([_i], _w, 'REPLACE')
_vg = ob_cube.vertex_groups.new(name='Bone.002')
for _i, _w in zip([14, 15, 16, 17, 18, 60, 61, 62, 63, 64, 65, 66, 67, 69, 129, 130, 131, 136, 137, 138, 139, 140, 141, 142, 143, 146, 148, 149, 161, 163, 239, 240, 241, 243, 244, 245, 246, 247, 248, 249, 252, 263, 265, 319, 321, 322, 323, 324, 325, 326, 331, 370, 372, 373, 374, 376, 377, 382], [0.1046, 0.1047, 0.5415, 0.2799, 0.00769, 0.06546, 0.05225, 0.137, 0.1129, 0.2664, 0.6121, 0.282, 0.8459, 0.07614, 0.07508, 0.1036, 0.1059, 0.5992, 0.6922, 0.4929, 0.4908, 0.4652, 0.8235, 0.1878, 0.05859, 0.1159, 0.0672, 0.434, 0.09534, 0.04165, 0.05288, 0.1397, 0.1021, 0.006091, 0.4965, 0.6858, 0.4084, 0.2038, 0.6399, 0.05584, 0.08095, 0.06, 0.04656, 0.00377, 0.4595, 0.5286, 0.2733, 0.02276, 0.05061, 0.215, 0.09797, 0.02018, 0.427, 0.7597, 0.1765, 0.05088, 0.1948, 0.08247]): _vg.add([_i], _w, 'REPLACE')
_vg = ob_cube.vertex_groups.new(name='Bone.003')
for _i, _w in zip([16, 17, 18, 19, 21, 65, 67, 69, 71, 136, 137, 138, 139, 140, 143, 144, 145, 146, 147, 148, 149, 152, 153, 154, 161, 162, 163, 164, 249, 324, 325, 326, 327, 328, 329, 331, 332, 333, 377], [0.1297, 0.4716, 0.5389, 0.6645, 0.001227, 0.05074, 0.006643, 0.07158, 0.01018, 0.09963, 0.1726, 0.148, 6.222e-05, 0.0164, 0.1962, 0.2471, 0.5648, 0.5332, 0.8385, 0.07919, 0.1454, 0.006816, 0.1153, 0.1551, 0.1091, 0.106, 0.09072, 0.0621, 0.007652, 0.124, 0.7935, 0.464, 0.1634, 0.05236, 0.05586, 0.05824, 0.08274, 0.08128, 0.04277]): _vg.add([_i], _w, 'REPLACE')
_vg = ob_cube.vertex_groups.new(name='Bone.007')
for _i, _w in zip([16, 17, 18, 19, 22, 23, 24, 25, 26, 27, 28, 29, 65, 136, 137, 138, 139, 143, 144, 145, 146, 147, 149, 153, 154, 157, 158, 159, 160, 161, 162, 163, 164, 165, 166, 167, 169, 170, 171, 172, 321, 324, 326, 327, 330, 331, 332, 333, 335, 336, 337], [0.1931, 0.1678, 0.166, 0.1547, 0.9907, 0.9712, 0.9949, 0.9867, 0.005588, 0.01122, 0.001846, 0.002419, 0.002372, 0.07074, 0.02069, 0.2223, 0.01645, 0.05071, 0.01291, 0.2166, 0.2363, 0.113, 0.007246, 0.02132, 0.03274, 0.9821, 0.9911, 0.9786, 0.9971, 0.7548, 0.8424, 0.8489, 0.9197, 0.009262, 0.003819, 0.004088, 0.9762, 0.9615, 0.9841, 0.9732, 0.01021, 0.7996, 0.08159, 0.05382, 0.9672, 0.8138, 0.9167, 0.8861, 0.9822, 0.9824, 0.9617]): _vg.add([_i], _w, 'REPLACE')
_vg = ob_cube.vertex_groups.new(name='Bone.008')
for _i, _w in zip([26, 27, 28, 29, 37, 38, 39, 40, 165, 166, 167, 168, 170, 172, 195, 196, 197, 198, 199, 200, 201, 202, 330, 334, 337, 347, 348, 349, 350], [0.9722, 0.9694, 0.9741, 0.9738, 0.9996, 0.9996, 0.9996, 0.9996, 0.9704, 0.9731, 0.9729, 0.9765, 0.02655, 0.003459, 0.9997, 0.9997, 0.9997, 0.9997, 0.9985, 0.9987, 0.9986, 0.9986, 0.0145, 0.9989, 0.02615, 0.9998, 0.9986, 0.9989, 0.9987]): _vg.add([_i], _w, 'REPLACE')
_vg = ob_cube.vertex_groups.new(name='Bone.004')
for _i, _w in zip([64, 65, 66, 67, 68, 69, 70, 71, 72, 74, 77, 136, 137, 142, 143, 144, 148, 149, 155, 156, 244, 245, 246, 247, 248, 249, 250, 251, 252, 253, 255, 256, 257, 258, 259, 263, 264, 265, 266, 325, 326, 372, 373, 374, 375, 376, 377, 378, 379, 380, 382, 383, 384], [0.427, 0.08564, 0.5331, 0.08681, 0.5726, 0.07874, 0.7582, 0.1373, 0.008961, 0.03878, 0.01976, 0.02103, 0.007169, 0.0001527, 0.01236, 0.02212, 0.7709, 0.1592, 0.006546, 0.005326, 0.2051, 0.2309, 0.3256, 0.07381, 0.07303, 0.2157, 0.6732, 0.6129, 0.5907, 0.8522, 0.003396, 0.03416, 0.1376, 0.2175, 0.03086, 0.2658, 0.1233, 0.173, 0.06391, 0.07496, 0.05165, 0.06039, 0.03343, 0.04315, 0.1731, 0.8927, 0.4939, 0.2018, 0.1465, 0.06703, 0.5289, 0.08639, 0.08798]): _vg.add([_i], _w, 'REPLACE')
_vg = ob_cube.vertex_groups.new(name='Bone.005')
for _i, _w in zip([64, 66, 68, 70, 76, 77, 78, 79, 81, 149, 244, 245, 246, 249, 250, 251, 252, 253, 257, 258, 259, 260, 261, 262, 263, 264, 265, 266, 267, 271, 272, 273, 274, 375, 377, 378, 381, 382, 383, 384, 386, 387, 388], [0.1435, 0.1297, 0.1545, 0.1395, 0.9882, 0.9482, 0.9636, 0.9522, 0.007253, 0.0004159, 0.05487, 0.01197, 0.1186, 0.04615, 0.006345, 0.2031, 0.2113, 0.1135, 0.02117, 0.03084, 0.948, 0.9385, 0.9591, 1.003, 0.6277, 0.8294, 0.7669, 0.9234, 0.00547, 0.9095, 0.2364, 0.9674, 0.2019, 0.7603, 0.07261, 0.05299, 0.758, 0.3544, 0.9149, 0.8815, 0.9617, 0.9025, 0.1286]): _vg.add([_i], _w, 'REPLACE')
_vg = ob_cube.vertex_groups.new(name='Bone.006')
for _i, _w in zip([78, 79, 80, 81, 82, 83, 97, 98, 99, 100, 260, 267, 268, 269, 270, 271, 272, 273, 274, 290, 291, 292, 293, 294, 295, 296, 297, 381, 385, 386, 387, 388, 398, 399, 400, 401], [0.01678, 0.01863, 0.9788, 0.9713, 1.0, 0.9907, 0.9999, 0.9997, 1.0, 0.9999, 0.05452, 0.9722, 0.9963, 0.9809, 0.9892, 0.08886, 0.7631, 0.01459, 0.798, 0.9999, 0.9999, 0.9999, 1.0, 0.9999, 0.9992, 0.9994, 0.9985, 0.2411, 0.9997, 0.02338, 0.09757, 0.8712, 0.9999, 0.9997, 0.999, 0.9988]): _vg.add([_i], _w, 'REPLACE')
_vg = ob_cube.vertex_groups.new(name='Bone.017')
for _i, _w in zip([18, 19, 20, 21, 30, 31, 65, 68, 69, 70, 71, 72, 73, 74, 75, 84, 85, 86, 87, 136, 143, 144, 145, 146, 148, 149, 150, 151, 152, 153, 154, 155, 156, 162, 173, 174, 175, 176, 177, 178, 179, 244, 249, 250, 251, 252, 254, 255, 256, 257, 258, 264, 275, 276, 277, 278, 279, 324, 325, 326, 327, 328, 329, 333, 338, 339, 340, 375, 376, 377, 378, 379, 380, 389, 390, 391], [0.2332, 0.1609, 0.6073, 0.762, 0.04721, 0.03011, 0.02115, 0.216, 0.6959, 0.08803, 0.8128, 0.5844, 0.2827, 0.7264, 0.807, 0.05917, 0.05103, 0.06078, 0.06291, 0.01376, 0.6182, 0.6642, 0.1894, 0.07246, 0.07525, 0.1617, 0.3324, 0.7934, 0.7199, 0.7359, 0.7442, 0.9268, 0.7635, 0.01959, 0.04829, 0.05505, 0.01832, 0.1571, 0.1784, 0.2262, 0.1252, 0.01502, 0.6024, 0.2703, 0.1567, 0.07056, 0.3331, 0.7642, 0.684, 0.705, 0.6791, 0.01099, 0.05349, 0.06449, 0.05861, 0.1704, 0.2082, 0.005066, 0.05752, 0.1388, 0.7042, 0.8794, 0.7628, 0.001938, 0.152, 0.2153, 0.129, 0.0025, 0.004097, 0.1373, 0.6593, 0.7866, 0.745, 0.1907, 0.2279, 0.1347]): _vg.add([_i], _w, 'REPLACE')
_vg = ob_cube.vertex_groups.new(name='Bone.018')
for _i, _w in zip([20, 21, 30, 31, 32, 33, 34, 35, 69, 72, 73, 74, 75, 84, 85, 86, 87, 88, 89, 90, 91, 92, 93, 94, 95, 143, 150, 151, 152, 153, 154, 155, 156, 173, 174, 175, 176, 177, 178, 179, 180, 181, 182, 183, 184, 185, 186, 187, 188, 190, 191, 210, 211, 212, 213, 249, 254, 255, 256, 257, 258, 275, 276, 277, 278, 279, 280, 281, 282, 283, 284, 285, 287, 305, 306, 307, 327, 328, 329, 338, 339, 340, 341, 342, 343, 355, 356, 357, 358, 378, 379, 380, 389, 390, 391, 392, 393, 394, 406, 407, 408, 409], [0.3577, 0.202, 0.948, 0.9583, 0.9972, 0.9975, 0.9995, 0.9996, 0.02152, 0.372, 0.6908, 0.2194, 0.1828, 0.936, 0.9448, 0.9355, 0.9352, 0.994, 0.9949, 0.9943, 0.9954, 0.9985, 0.9992, 0.9995, 0.9986, 0.01235, 0.6396, 0.1924, 0.2391, 0.09219, 0.04677, 0.01581, 0.1569, 0.947, 0.9434, 0.9639, 0.8324, 0.8142, 0.769, 0.864, 0.9959, 0.9964, 0.9984, 0.9872, 0.991, 0.9841, 0.982, 0.9982, 0.9992, 0.9991, 0.9985, 0.9994, 0.9998, 0.9997, 0.9997, 0.0168, 0.6349, 0.2051, 0.2603, 0.1015, 0.05627, 0.942, 0.9328, 0.9369, 0.8158, 0.7783, 0.9942, 0.9947, 0.9944, 0.9808, 0.9827, 0.9976, 0.9975, 0.9989, 0.9987, 0.9991, 0.06634, 0.03552, 0.1345, 0.8395, 0.78, 0.8608, 0.993, 0.9871, 0.9841, 0.9998, 0.9989, 0.9995, 0.9986, 0.07547, 0.04958, 0.1415, 0.7946, 0.7635, 0.8535, 0.9825, 0.9828, 0.9811, 0.9993, 0.998, 0.9976, 0.9978]): _vg.add([_i], _w, 'REPLACE')
_vg = ob_cube.vertex_groups.new(name='Bone.009')
for _i, _w in zip([12, 13, 14, 15, 57, 59, 63, 122, 123, 124, 126, 127, 128, 129, 130, 131, 132, 133, 134, 135, 192, 233, 237, 316, 317, 318, 319, 320, 370], [0.1638, 0.4774, 0.09045, 0.105, 0.04894, 0.7855, 0.01477, 0.4384, 0.8037, 0.162, 0.00938, 0.05434, 0.03103, 0.05437, 0.06856, 0.1093, 0.3092, 0.3916, 0.1482, 0.0294, 0.05662, 0.1034, 0.0544, 0.04971, 0.03247, 0.3595, 0.2824, 0.1591, 0.05609]): _vg.add([_i], _w, 'REPLACE')
_vg = ob_cube.vertex_groups.new(name='Bone.011')
for _i, _w in zip([8, 9, 10, 11, 12, 13, 14, 15, 57, 59, 115, 116, 117, 118, 119, 120, 121, 122, 123, 124, 125, 126, 127, 128, 129, 130, 131, 132, 133, 135, 192, 193, 312, 313, 314, 315, 316, 317, 318, 319, 320, 345, 346], [0.8901, 0.9309, 0.9033, 0.9541, 0.7379, 0.5064, 0.1087, 0.09273, 0.07027, 0.01423, 0.9079, 0.9301, 0.8911, 0.08251, 0.1128, 0.06487, 0.03587, 0.3068, 0.1257, 0.8001, 0.9446, 0.9596, 0.9012, 0.8581, 0.05933, 0.0164, 0.1281, 0.3951, 0.3597, 0.03536, 0.08178, 0.9558, 0.1013, 0.09909, 0.06651, 0.9651, 0.9395, 0.9079, 0.4583, 0.09918, 0.155, 0.01571, 0.8483]): _vg.add([_i], _w, 'REPLACE')
_vg = ob_cube.vertex_groups.new(name='Bone.012')
for _i, _w in zip([0, 1, 2, 3, 4, 5, 6, 7, 8, 9, 10, 11, 36, 41, 104, 105, 106, 107, 108, 109, 110, 111, 112, 113, 114, 115, 116, 117, 118, 119, 120, 121, 189, 193, 194, 206, 208, 209, 308, 309, 311, 312, 313, 314, 344, 345, 352, 354], [0.7651, 0.1602, 0.7931, 0.006361, 0.9386, 0.6039, 0.9818, 0.5795, 0.1037, 0.06108, 0.09353, 0.03085, 0.0303, 0.001945, 0.5709, 0.5145, 0.2894, 0.9095, 0.1228, 0.8387, 0.7803, 0.504, 0.9633, 0.8998, 0.0686, 0.08487, 0.06581, 0.1052, 0.8931, 0.8823, 0.9337, 0.9485, 0.01019, 0.02484, 0.9854, 0.05322, 0.05987, 0.1214, 0.8817, 0.4801, 0.7439, 0.8899, 0.8982, 0.9119, 0.9246, 0.9657, 0.1082, 0.08339]): _vg.add([_i], _w, 'REPLACE')
_vg = ob_cube.vertex_groups.new(name='Bone.013')
for _i, _w in zip([0, 1, 2, 3, 4, 5, 7, 36, 41, 42, 43, 104, 105, 106, 107, 108, 109, 110, 111, 113, 114, 189, 203, 204, 205, 206, 207, 208, 209, 308, 309, 310, 311, 344, 351, 352, 353, 354], [0.2271, 0.8389, 0.2034, 0.9718, 0.03426, 0.3947, 0.4202, 0.9595, 0.9738, 0.9922, 0.9992, 0.4285, 0.4845, 0.7084, 0.08942, 0.8769, 0.1569, 0.21, 0.496, 0.08329, 0.9313, 0.9696, 0.9994, 0.9829, 0.9922, 0.9464, 0.9981, 0.9397, 0.8774, 0.1154, 0.5197, 0.9851, 0.2523, 0.07525, 0.991, 0.8906, 0.9973, 0.9159]): _vg.add([_i], _w, 'REPLACE')
_vg = ob_cube.vertex_groups.new(name='Bone.010')
for _i, _w in zip([12, 56, 57, 58, 59, 60, 61, 62, 122, 127, 128, 129, 134, 135, 192, 232, 233, 234, 237, 238, 239, 240, 241, 242, 243, 320, 346, 367, 368, 369, 370, 371, 397], [0.004301, 0.147, 0.7158, 0.1627, 0.08753, 0.1098, 0.05313, 0.09244, 0.112, 0.01647, 0.07252, 0.009369, 0.03256, 0.1687, 0.7674, 0.6266, 0.5488, 0.08267, 0.05466, 0.09705, 0.08187, 0.05363, 0.1137, 0.353, 0.3167, 0.07136, 0.108, 0.05937, 0.05529, 0.356, 0.2033, 0.2392, 0.1134]): _vg.add([_i], _w, 'REPLACE')
_vg = ob_cube.vertex_groups.new(name='Bone.014')
for _i, _w in zip([52, 53, 54, 55, 56, 57, 58, 59, 60, 62, 135, 192, 225, 226, 227, 228, 229, 230, 231, 232, 233, 234, 235, 236, 237, 238, 239, 240, 241, 242, 243, 288, 363, 364, 365, 366, 367, 368, 369, 370, 371, 396, 397], [0.8894, 0.9164, 0.9177, 0.954, 0.8065, 0.06732, 0.7768, 0.02823, 0.1188, 0.1103, 0.03394, 0.08176, 0.8986, 0.9427, 0.899, 0.08203, 0.07974, 0.04533, 0.07265, 0.2595, 0.2473, 0.8875, 0.9592, 0.9815, 0.876, 0.873, 0.06291, 0.03665, 0.1431, 0.4189, 0.4073, 0.9424, 0.08442, 0.05799, 0.08305, 0.9768, 0.9328, 0.9234, 0.4852, 0.1254, 0.1521, 0.05901, 0.8506]): _vg.add([_i], _w, 'REPLACE')
_vg = ob_cube.vertex_groups.new(name='Bone.015')
for _i, _w in zip([44, 45, 46, 48, 49, 50, 51, 52, 53, 54, 55, 214, 215, 216, 217, 218, 219, 220, 221, 222, 223, 225, 226, 227, 228, 229, 230, 231, 288, 289, 359, 360, 362, 363, 364, 365, 395, 396], [0.2135, 0.01253, 0.1942, 0.9358, 0.4887, 0.9678, 0.4887, 0.09957, 0.07152, 0.08153, 0.02887, 0.4991, 0.1269, 0.06668, 0.8412, 0.0404, 0.8167, 0.1795, 0.1057, 0.98, 0.7801, 0.08822, 0.05421, 0.09727, 0.8311, 0.9163, 0.9493, 0.8693, 0.04609, 0.8425, 0.9172, 0.08019, 0.2457, 0.8982, 0.9405, 0.8185, 0.2199, 0.9259]): _vg.add([_i], _w, 'REPLACE')
_vg = ob_cube.vertex_groups.new(name='Bone.016')
for _i, _w in zip([44, 45, 46, 47, 48, 49, 50, 51, 96, 101, 102, 103, 214, 215, 216, 217, 218, 219, 220, 221, 223, 224, 228, 231, 286, 289, 298, 299, 300, 301, 302, 303, 304, 359, 360, 361, 362, 365, 395, 402, 403, 404, 405], [0.7794, 0.9683, 0.7999, 0.9816, 0.05535, 0.5111, 0.006469, 0.5112, 0.9932, 0.9958, 0.9985, 0.9993, 0.5009, 0.8727, 0.9319, 0.1582, 0.9539, 0.1821, 0.8089, 0.8941, 0.2089, 0.9868, 0.08652, 0.05751, 0.9951, 0.1512, 0.9995, 0.9979, 0.9987, 0.9907, 0.998, 0.9877, 0.9761, 0.08226, 0.9197, 0.9972, 0.7525, 0.098, 0.7791, 0.9986, 0.9853, 0.9982, 0.9843]): _vg.add([_i], _w, 'REPLACE')
_m = ob_cube.modifiers.new('Armature', 'ARMATURE')
_m.object = ob_armature
ob_armature.location = (0.0, 0.0, 6.602)
ob_armature.show_in_front = True
ob_armature.lineart.crease_threshold = 0.0

# ---- collection membership
col_collection.objects.link(ob_cube)
col_collection.objects.link(ob_armature)

# ---- scene / render settings (as saved in the file)
scene.frame_start = 0; scene.frame_end = 20; scene.frame_set(1)
scene.render.engine = 'BLENDER_EEVEE_NEXT'
scene.cycles.use_denoising = False
scene.cycles.samples = 128
scene.cycles.sampling_pattern = 'TABULATED_SOBOL'
scene.cycles.use_adaptive_sampling = False
scene.cycles.use_light_tree = False
scene.view_settings.view_transform = 'Filmic'
bpy.context.view_layer.update()

# ---- added for rendering (the .blend has no active camera and no usable light): camera, sun
cam_auto = bpy.data.cameras.new('AutoCamera')
cam_auto.lens = 50.0
cam_auto.sensor_width = 36.0
cam_auto.clip_end = 1000.0
ob_auto_camera = bpy.data.objects.new('AutoCamera', cam_auto)
scene.collection.objects.link(ob_auto_camera)
ob_auto_camera.location = (23.2315, -24.2478, 23.0612)
ob_auto_camera.rotation_euler = (1.09748, -7.21219e-08, 0.694738)
scene.camera = ob_auto_camera
light_auto_sun = bpy.data.lights.new('AutoSun', 'SUN')
light_auto_sun.energy = 3.0
light_auto_sun.angle = 0.0523599
ob_auto_sun = bpy.data.objects.new('AutoSun', light_auto_sun)
scene.collection.objects.link(ob_auto_sun)
ob_auto_sun.rotation_euler = (0.872665, 0.174533, 0.523599)
bpy.context.view_layer.update()
